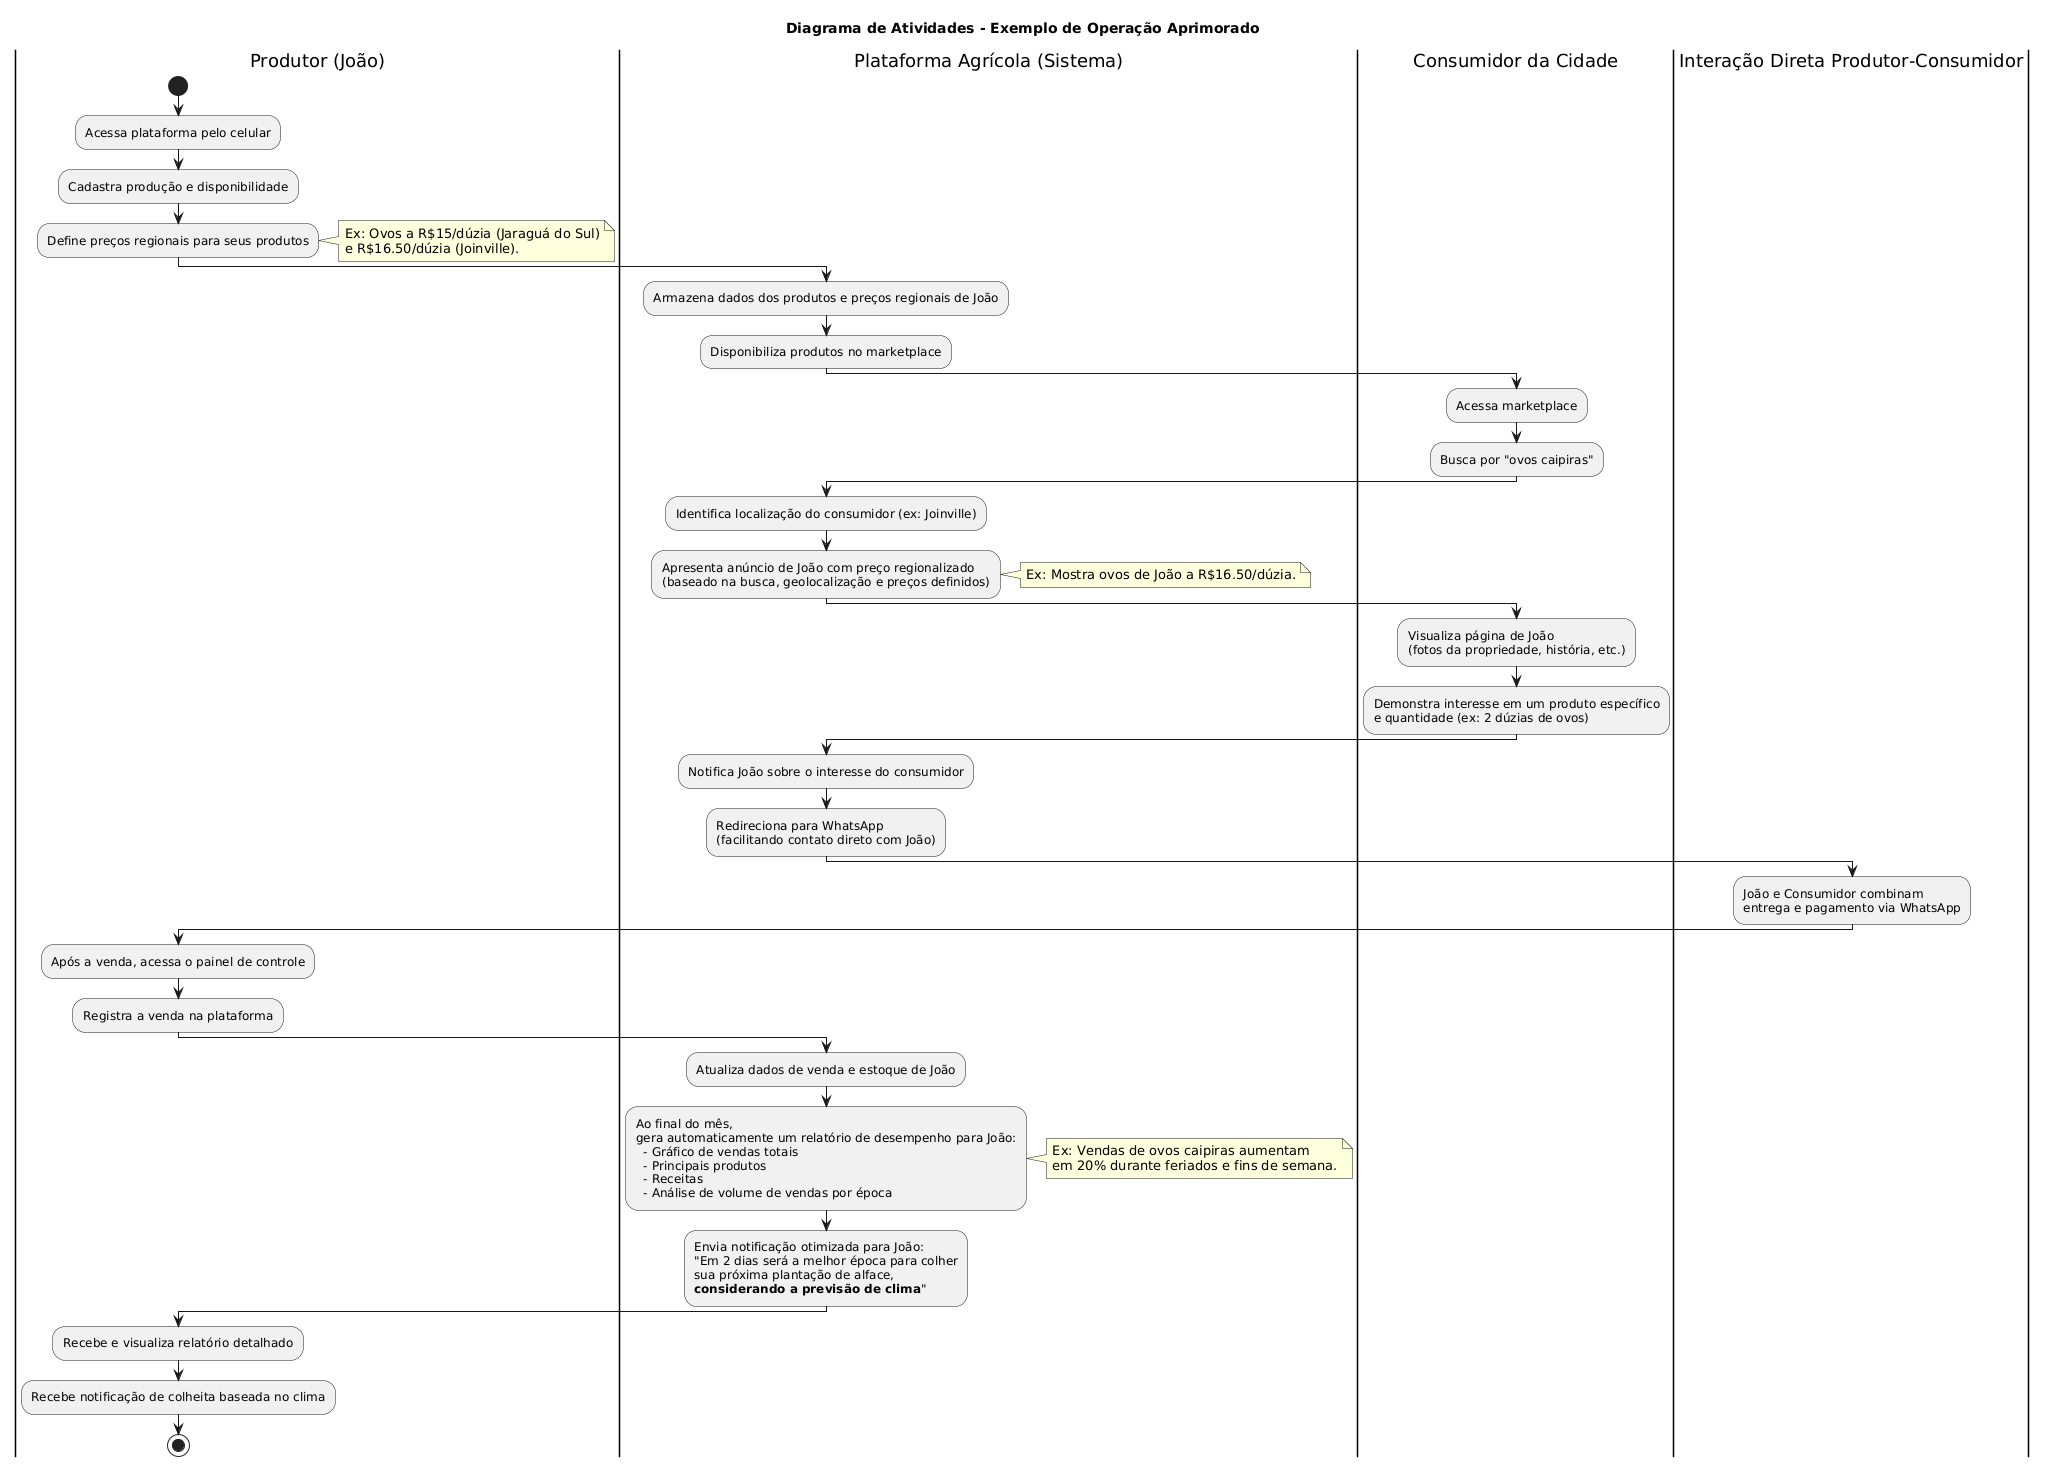

The diagram above was rendered by PlantUML. Its source (embedded in the PNG):
@startuml
title Diagrama de Atividades - Exemplo de Operação Aprimorado

|Produtor (João)|
start
:Acessa plataforma pelo celular;
:Cadastra produção e disponibilidade;
:Define preços regionais para seus produtos;
note right
Ex: Ovos a R$15/dúzia (Jaraguá do Sul)
e R$16.50/dúzia (Joinville).
end note

|Plataforma Agrícola (Sistema)|
:Armazena dados dos produtos e preços regionais de João;
:Disponibiliza produtos no marketplace;

|Consumidor da Cidade|
:Acessa marketplace;
:Busca por "ovos caipiras";

|Plataforma Agrícola (Sistema)|
:Identifica localização do consumidor (ex: Joinville);
:Apresenta anúncio de João com preço regionalizado
(baseado na busca, geolocalização e preços definidos);
note right
Ex: Mostra ovos de João a R$16.50/dúzia.
end note

|Consumidor da Cidade|
:Visualiza página de João
(fotos da propriedade, história, etc.);
:Demonstra interesse em um produto específico
e quantidade (ex: 2 dúzias de ovos);

|Plataforma Agrícola (Sistema)|
:Notifica João sobre o interesse do consumidor;
:Redireciona para WhatsApp
(facilitando contato direto com João);

|Interação Direta Produtor-Consumidor|
:João e Consumidor combinam
entrega e pagamento via WhatsApp;

|Produtor (João)|
:Após a venda, acessa o painel de controle;
:Registra a venda na plataforma;

|Plataforma Agrícola (Sistema)|
:Atualiza dados de venda e estoque de João;
:Ao final do mês,
gera automaticamente um relatório de desempenho para João:
  - Gráfico de vendas totais
  - Principais produtos
  - Receitas
  - Análise de volume de vendas por época;
note right
Ex: Vendas de ovos caipiras aumentam
em 20% durante feriados e fins de semana.
end note
:Envia notificação otimizada para João:
"Em 2 dias será a melhor época para colher
sua próxima plantação de alface,
**considerando a previsão de clima**";

|Produtor (João)|
:Recebe e visualiza relatório detalhado;
:Recebe notificação de colheita baseada no clima;
stop
@enduml